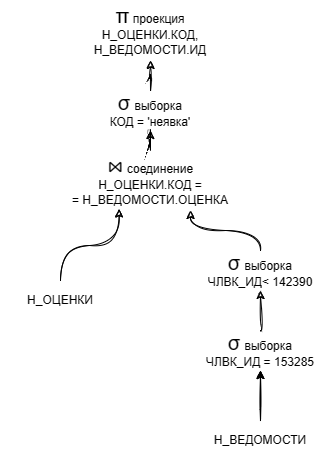

The diagram above was exported from draw.io. Its source (the exported page's mxGraphModel, read from the mxfile embedded in the PNG):
<mxGraphModel dx="1126" dy="619" grid="1" gridSize="10" guides="1" tooltips="1" connect="1" arrows="1" fold="1" page="1" pageScale="1" pageWidth="827" pageHeight="1169" math="0" shadow="0">
  <root>
    <mxCell id="0" />
    <mxCell id="1" parent="0" />
    <mxCell id="i2lHjxSigio2DWdPA_Q6-2" value="Н_ОЦЕНКИ" style="text;html=1;fillColor=none;align=center;verticalAlign=middle;whiteSpace=wrap;rounded=0;shadow=0;glass=0;sketch=1;" vertex="1" parent="1">
      <mxGeometry x="390" y="330" width="120" height="40" as="geometry" />
    </mxCell>
    <mxCell id="i2lHjxSigio2DWdPA_Q6-3" style="edgeStyle=orthogonalEdgeStyle;rounded=0;sketch=1;orthogonalLoop=1;jettySize=auto;html=1;curved=1;" edge="1" parent="1" source="i2lHjxSigio2DWdPA_Q6-11" target="i2lHjxSigio2DWdPA_Q6-9">
      <mxGeometry relative="1" as="geometry" />
    </mxCell>
    <mxCell id="i2lHjxSigio2DWdPA_Q6-18" value="" style="edgeStyle=orthogonalEdgeStyle;rounded=0;orthogonalLoop=1;jettySize=auto;html=1;" edge="1" parent="1" source="i2lHjxSigio2DWdPA_Q6-4" target="i2lHjxSigio2DWdPA_Q6-11">
      <mxGeometry relative="1" as="geometry" />
    </mxCell>
    <mxCell id="i2lHjxSigio2DWdPA_Q6-4" value="Н_ВЕДОМОСТИ" style="text;html=1;strokeColor=none;fillColor=none;align=center;verticalAlign=middle;whiteSpace=wrap;rounded=0;shadow=0;glass=0;sketch=1;" vertex="1" parent="1">
      <mxGeometry x="590" y="470" width="120" height="40" as="geometry" />
    </mxCell>
    <mxCell id="i2lHjxSigio2DWdPA_Q6-5" style="edgeStyle=orthogonalEdgeStyle;rounded=0;sketch=1;orthogonalLoop=1;jettySize=auto;html=1;curved=1;" edge="1" parent="1" source="i2lHjxSigio2DWdPA_Q6-20" target="i2lHjxSigio2DWdPA_Q6-7">
      <mxGeometry relative="1" as="geometry" />
    </mxCell>
    <mxCell id="i2lHjxSigio2DWdPA_Q6-6" value="&lt;font style=&quot;border-color: var(--border-color); font-size: 20px;&quot;&gt;⋈&lt;/font&gt;&lt;font style=&quot;border-color: var(--border-color);&quot;&gt;&amp;nbsp;&lt;/font&gt;соединение&lt;br&gt;Н_ОЦЕНКИ.КОД =&lt;br&gt;= Н_ВЕДОМОСТИ.ОЦЕНКА" style="text;html=1;strokeColor=none;fillColor=none;align=center;verticalAlign=middle;whiteSpace=wrap;rounded=0;shadow=0;glass=0;sketch=1;" vertex="1" parent="1">
      <mxGeometry x="440" y="200" width="200" height="60" as="geometry" />
    </mxCell>
    <mxCell id="i2lHjxSigio2DWdPA_Q6-7" value="&lt;font style=&quot;border-color: var(--border-color); font-size: 20px;&quot;&gt;π&lt;/font&gt;&amp;nbsp;проекция&lt;br&gt;Н_ОЦЕНКИ.КОД,&lt;br&gt;Н_ВЕДОМОСТИ.ИД" style="text;html=1;strokeColor=none;fillColor=none;align=center;verticalAlign=middle;whiteSpace=wrap;rounded=0;shadow=0;glass=0;sketch=1;" vertex="1" parent="1">
      <mxGeometry x="440" y="50" width="200" height="60" as="geometry" />
    </mxCell>
    <mxCell id="i2lHjxSigio2DWdPA_Q6-9" value="&lt;font style=&quot;border-color: var(--border-color); font-size: 20px;&quot;&gt;σ&lt;/font&gt;&lt;font style=&quot;border-color: var(--border-color); font-size: 15px;&quot;&gt;&amp;nbsp;&lt;/font&gt;выборка&lt;br&gt;ЧЛВК_ИД&amp;lt;&amp;nbsp;142390" style="text;html=1;strokeColor=none;fillColor=none;align=center;verticalAlign=middle;whiteSpace=wrap;rounded=0;shadow=0;glass=0;sketch=1;" vertex="1" parent="1">
      <mxGeometry x="590" y="300" width="120" height="40" as="geometry" />
    </mxCell>
    <mxCell id="i2lHjxSigio2DWdPA_Q6-10" value="" style="edgeStyle=orthogonalEdgeStyle;rounded=0;sketch=1;orthogonalLoop=1;jettySize=auto;html=1;curved=1;exitX=0.5;exitY=0;exitDx=0;exitDy=0;" edge="1" parent="1" source="i2lHjxSigio2DWdPA_Q6-4" target="i2lHjxSigio2DWdPA_Q6-11">
      <mxGeometry relative="1" as="geometry">
        <mxPoint x="650" y="460" as="sourcePoint" />
        <mxPoint x="610" y="350" as="targetPoint" />
      </mxGeometry>
    </mxCell>
    <mxCell id="i2lHjxSigio2DWdPA_Q6-11" value="&lt;font style=&quot;border-color: var(--border-color); font-size: 20px;&quot;&gt;σ&lt;/font&gt;&lt;font style=&quot;border-color: var(--border-color); font-size: 15px;&quot;&gt;&amp;nbsp;&lt;/font&gt;выборка&lt;br&gt;ЧЛВК_ИД = 153285" style="text;html=1;strokeColor=none;fillColor=none;align=center;verticalAlign=middle;whiteSpace=wrap;rounded=0;shadow=0;glass=0;sketch=1;" vertex="1" parent="1">
      <mxGeometry x="590" y="380" width="120" height="40" as="geometry" />
    </mxCell>
    <mxCell id="i2lHjxSigio2DWdPA_Q6-12" value="" style="edgeStyle=orthogonalEdgeStyle;rounded=0;sketch=1;orthogonalLoop=1;jettySize=auto;html=1;curved=1;entryX=0.7;entryY=1;entryDx=0;entryDy=0;exitX=0.5;exitY=0;exitDx=0;exitDy=0;entryPerimeter=0;" edge="1" parent="1" source="i2lHjxSigio2DWdPA_Q6-9" target="i2lHjxSigio2DWdPA_Q6-6">
      <mxGeometry relative="1" as="geometry">
        <mxPoint x="650" y="370" as="sourcePoint" />
        <mxPoint x="673.4000000000001" y="360.84000000000003" as="targetPoint" />
      </mxGeometry>
    </mxCell>
    <mxCell id="i2lHjxSigio2DWdPA_Q6-13" value="" style="edgeStyle=orthogonalEdgeStyle;rounded=0;sketch=1;orthogonalLoop=1;jettySize=auto;html=1;entryX=0.343;entryY=0.974;entryDx=0;entryDy=0;curved=1;entryPerimeter=0;exitX=0.5;exitY=0;exitDx=0;exitDy=0;" edge="1" parent="1" source="i2lHjxSigio2DWdPA_Q6-2" target="i2lHjxSigio2DWdPA_Q6-6">
      <mxGeometry relative="1" as="geometry">
        <mxPoint x="450" y="330" as="sourcePoint" />
        <mxPoint x="449.86400000000003" y="364.48" as="targetPoint" />
      </mxGeometry>
    </mxCell>
    <mxCell id="i2lHjxSigio2DWdPA_Q6-21" value="" style="edgeStyle=orthogonalEdgeStyle;rounded=0;sketch=1;orthogonalLoop=1;jettySize=auto;html=1;curved=1;" edge="1" parent="1" source="i2lHjxSigio2DWdPA_Q6-6" target="i2lHjxSigio2DWdPA_Q6-20">
      <mxGeometry relative="1" as="geometry">
        <mxPoint x="540" y="200" as="sourcePoint" />
        <mxPoint x="540" y="140" as="targetPoint" />
      </mxGeometry>
    </mxCell>
    <mxCell id="i2lHjxSigio2DWdPA_Q6-20" value="&lt;font style=&quot;border-color: var(--border-color); font-size: 20px;&quot;&gt;σ&lt;/font&gt;&lt;font style=&quot;border-color: var(--border-color); font-size: 15px;&quot;&gt;&amp;nbsp;&lt;/font&gt;выборка&lt;br&gt;КОД = 'неявка'" style="text;html=1;strokeColor=none;fillColor=none;align=center;verticalAlign=middle;whiteSpace=wrap;rounded=0;shadow=0;glass=0;sketch=1;" vertex="1" parent="1">
      <mxGeometry x="480" y="140" width="120" height="40" as="geometry" />
    </mxCell>
  </root>
</mxGraphModel>